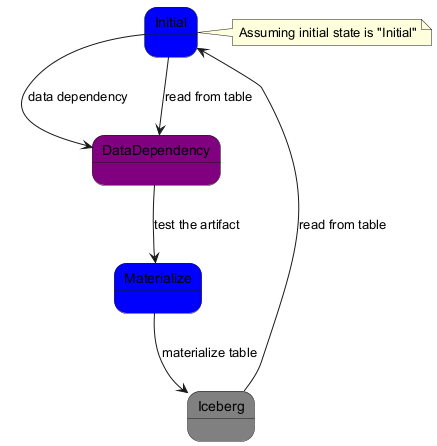

The diagram above was rendered by PlantUML. Its source (embedded in the PNG):
@startuml
state Initial #blue
state DataDependency #purple
state Materialize #blue
state Iceberg #gray
Initial --> DataDependency : data dependency
DataDependency --> Materialize : test the artifact
Materialize --> Iceberg : materialize table
Iceberg --> Initial : read from table
Initial --> DataDependency : read from table
note right of Initial: Assuming initial state is "Initial"
@enduml